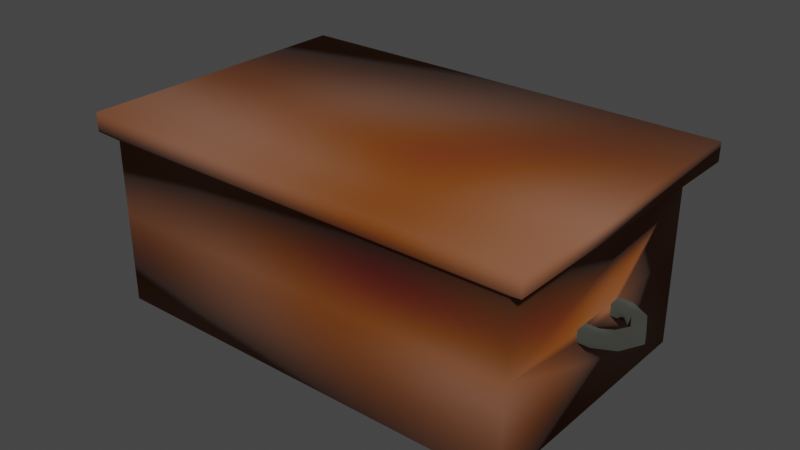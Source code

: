 # Source: chest2.blend  (saved by Blender 2.82.7; exported with 4.5.12 LTS)
import bpy
from mathutils import Matrix  # noqa: F401  (used for matrix-valued properties, if any)

bpy.ops.wm.read_factory_settings(use_empty=True)
scene = bpy.context.scene
scene.name = 'Scene'

# ---- collections
col_collection = bpy.data.collections.new('Collection'); scene.collection.children.link(col_collection)

# ---- materials (node trees are filled in below, after node groups)
mat_material = bpy.data.materials.new('Material')
mat_material.use_transparent_shadow = False
mat_material_001 = bpy.data.materials.new('Material.001')
mat_material_001.use_transparent_shadow = False

# ---- material node trees
mat_material.use_nodes = True; mat_material.node_tree.nodes.clear()
_N = mat_material.node_tree.nodes; _L = mat_material.node_tree.links
n0 = _N.new('ShaderNodeOutputMaterial'); n0.name = 'Material Output'; n0.location = (300, 300)
n1 = _N.new('ShaderNodeBsdfPrincipled'); n1.name = 'Principled BSDF'; n1.location = (10, 300)
n1.distribution = 'GGX'
n1.subsurface_method = 'BURLEY'
n1.inputs[2].default_value = 1.0
n1.inputs[3].default_value = 1.45
n1.inputs[27].default_value = (0.0, 0.0, 0.0, 1.0)
n1.inputs[28].default_value = 1.0
n2 = _N.new('ShaderNodeMix'); n2.name = 'Mix'; n2.location = (-352, 163)
n2.data_type = 'RGBA'
n2.inputs[0].default_value = 0.975
n2.inputs[7].default_value = (0.2159, 0.07036, 0.02519, 1.0)
n3 = _N.new('ShaderNodeTexNoise'); n3.name = 'Musgrave Texture'; n3.location = (-538, 150)
n3.width = 150
n3.normalize = False
n3.inputs[2].default_value = 2.2
n3.inputs[3].default_value = 2.1
n3.inputs[4].default_value = 1.0
n3.inputs[5].default_value = 1.0
_L.new(n1.outputs[0], n0.inputs[0])
_L.new(n3.outputs[0], n2.inputs[6])
_L.new(n2.outputs[2], n1.inputs[0])
n0.is_active_output = True
mat_material_001.use_nodes = True; mat_material_001.node_tree.nodes.clear()
_N = mat_material_001.node_tree.nodes; _L = mat_material_001.node_tree.links
n0 = _N.new('ShaderNodeOutputMaterial'); n0.name = 'Material Output'; n0.location = (300, 300)
n1 = _N.new('ShaderNodeBsdfPrincipled'); n1.name = 'Principled BSDF'; n1.location = (10, 300)
n1.distribution = 'GGX'
n1.subsurface_method = 'BURLEY'
n1.inputs[0].default_value = (0.1597, 0.1686, 0.1466, 1.0)
n1.inputs[1].default_value = 1.0
n1.inputs[2].default_value = 1.0
n1.inputs[3].default_value = 1.45
n1.inputs[27].default_value = (0.0, 0.0, 0.0, 1.0)
n1.inputs[28].default_value = 1.0
_L.new(n1.outputs[0], n0.inputs[0])
n0.is_active_output = True

# ---- world
world_world = bpy.data.worlds.new('World'); scene.world = world_world
world_world.use_nodes = True; world_world.node_tree.nodes.clear()
_N = world_world.node_tree.nodes; _L = world_world.node_tree.links
n0 = _N.new('ShaderNodeOutputWorld'); n0.name = 'World Output'; n0.location = (300, 300)
n1 = _N.new('ShaderNodeBackground'); n1.name = 'Background'; n1.location = (10, 300)
n1.inputs[0].default_value = (0.05088, 0.05088, 0.05088, 1.0)
_L.new(n1.outputs[0], n0.inputs[0])
n0.is_active_output = True
world_world.color = (0.05088, 0.05088, 0.05088)
world_world.use_sun_shadow = False
world_world.sun_shadow_jitter_overblur = 0.0

# ---- meshes
me_plane = bpy.data.meshes.new('Plane')
me_plane.from_pydata([(-1.19, -1.0, -0.173), (1.169, -1.0, -0.173), (-1.278, 1.007, -0.485), (1.257, 1.007, -0.485), (-1.19, -1.0, 2.508), (1.169, -1.0, 2.508), (-1.278, 1.007, 2.608), (1.257, 1.007, 2.608), (-1.278, 0.8121, -0.485), (1.257, 0.8121, -0.485), (-1.278, 0.8121, 2.608), (1.257, 0.8121, 2.608), (-1.19, 0.7309, -0.173), (-1.19, 0.7309, 2.508), (1.169, 0.7309, -0.173), (1.169, 0.7309, 2.508), (1.169, -0.05046, -0.173), (1.169, -0.1698, 1.491), (1.169, -0.05046, 1.491), (1.169, -0.05046, 0.8207), (1.169, -0.1698, 0.8207), (1.169, -0.05046, 0.9547), (1.238, -0.1698, 0.9547), (1.238, -0.1698, 1.491), (1.169, -0.05046, 1.357), (1.169, -0.1698, 1.357), (1.238, -0.05046, 1.491), (1.238, -0.05046, 1.357), (1.169, -0.1698, 0.9547), (1.238, -0.1698, 0.8207), (1.238, -0.05046, 0.8207), (1.238, -0.05046, 0.9547), (1.238, -0.1698, 1.357), (1.343, -0.05046, 0.9345), (1.343, -0.1698, 0.9345), (1.293, -0.1698, 1.029), (1.343, -0.05046, 1.392), (1.343, -0.1698, 1.392), (1.293, -0.05046, 1.297), (1.293, -0.1698, 1.297), (1.293, -0.05046, 1.029), (1.343, -0.05046, 0.9345), (1.343, -0.1698, 0.9345), (1.293, -0.1698, 1.029), (1.343, -0.05046, 1.392), (1.343, -0.1698, 1.392), (1.293, -0.05046, 1.297), (1.293, -0.1698, 1.297), (1.293, -0.05046, 1.029), (1.343, -0.05046, 0.9345), (1.343, -0.1698, 0.9345), (1.293, -0.1698, 1.029), (1.343, -0.05046, 1.392), (1.343, -0.1698, 1.392), (1.293, -0.05046, 1.297), (1.293, -0.1698, 1.297), (1.293, -0.05046, 1.029), (1.404, -0.05046, 1.162), (1.404, -0.1698, 1.162), (1.333, -0.1698, 1.162), (1.333, -0.05046, 1.162), (-1.19, -0.169, 0.81), (-1.19, -0.0499, 0.81), (-1.19, -0.0499, 1.48), (-1.19, -0.169, 1.48), (-1.19, -0.0499, 1.346), (-1.249, -0.1698, 1.346), (-1.249, -0.1698, 0.81), (-1.19, -0.0499, 0.9441), (-1.19, -0.169, 0.9441), (-1.249, -0.05046, 0.81), (-1.249, -0.05046, 0.944), (-1.19, -0.169, 1.346), (-1.249, -0.1698, 1.48), (-1.249, -0.05046, 1.48), (-1.249, -0.05046, 1.346), (-1.249, -0.1698, 0.944), (-1.354, -0.05046, 1.366), (-1.354, -0.1698, 1.366), (-1.304, -0.1698, 1.272), (-1.354, -0.05046, 0.9087), (-1.354, -0.1698, 0.9087), (-1.304, -0.05046, 1.004), (-1.304, -0.1698, 1.004), (-1.304, -0.05046, 1.272), (-1.19, -0.6572, 0.2655), (1.169, -0.04854, 2.508), (-1.354, -0.05046, 1.366), (-1.354, -0.1698, 1.366), (-1.304, -0.1698, 1.272), (-1.354, -0.05046, 0.9087), (-1.354, -0.1698, 0.9087), (-1.304, -0.05046, 1.004), (-1.304, -0.1698, 1.004), (-1.304, -0.05046, 1.272), (-1.414, -0.05046, 1.139), (-1.414, -0.1698, 1.139), (-1.344, -0.1698, 1.139), (-1.344, -0.05046, 1.139), (-1.19, -0.0499, -0.173), (-1.19, -0.0499, 2.508), (-1.19, -0.6534, 2.27), (0.0375, 0.7309, -0.173), (-0.08042, 0.7309, -0.173), (0.0375, 0.5492, -0.173), (-0.08042, 0.5492, -0.173), (0.0375, 0.4543, -0.173), (-0.08042, 0.4543, -0.173), (-0.02146, 0.5492, -0.173), (-0.001806, 0.3328, -0.173), (-0.04111, 0.3328, -0.173), (-0.001806, 0.4543, -0.173), (-0.04111, 0.4543, -0.173), (-0.02146, 0.5492, 0.08352), (0.0375, 0.4543, 0.08352), (-0.08042, 0.4543, 0.08352), (-0.04111, 0.4543, 0.08352), (-0.001806, 0.3328, 0.08352), (-0.04111, 0.3328, 0.08352), (-0.001806, 0.4543, 0.08352)], [], [(8, 2, 3, 9), (10, 11, 7, 6), (100, 101, 85, 0, 4), (3, 2, 6, 7), (0, 1, 5, 4), (9, 3, 7, 11), (14, 9, 11, 15), (2, 8, 10, 6), (13, 15, 11, 10), (12, 8, 9, 14, 102, 103), (106, 104, 102, 14, 16, 1, 0, 99, 12, 103, 105, 107, 110, 109), (8, 12, 13, 10), (18, 17, 23, 26), (28, 20, 29, 22), (20, 19, 30, 29), (26, 23, 37, 36), (23, 32, 39, 37), (25, 24, 27, 32), (24, 18, 26, 27), (17, 25, 32, 23), (21, 28, 22, 31), (19, 21, 31, 30), (33, 40, 48, 41), (40, 35, 43, 48), (32, 27, 38, 39), (29, 30, 33, 34), (30, 31, 40, 33), (27, 26, 36, 38), (31, 22, 35, 40), (22, 29, 34, 35), (44, 45, 53, 52), (45, 47, 55, 53), (38, 36, 44, 46), (35, 34, 42, 43), (39, 38, 46, 47), (37, 39, 47, 45), (36, 37, 45, 44), (34, 33, 41, 42), (50, 49, 57, 58), (55, 54, 60, 59), (42, 41, 49, 50), (48, 43, 51, 56), (41, 48, 56, 49), (46, 44, 52, 54), (43, 42, 50, 51), (47, 46, 54, 55), (60, 59, 58, 57), (56, 51, 59, 60), (49, 56, 60, 57), (51, 50, 58, 59), (62, 61, 67, 70), (53, 55, 59, 58), (52, 53, 58, 57), (54, 52, 57, 60), (72, 64, 73, 66), (64, 63, 74, 73), (70, 67, 81, 80), (67, 76, 83, 81), (69, 68, 71, 76), (68, 62, 70, 71), (61, 69, 76, 67), (65, 72, 66, 75), (63, 65, 75, 74), (12, 99, 62, 68, 69, 72, 65, 63, 100, 13), (76, 71, 82, 83), (73, 74, 77, 78), (74, 75, 84, 77), (71, 70, 80, 82), (75, 66, 79, 84), (66, 73, 78, 79), (88, 87, 95, 96), (93, 92, 98, 97), (94, 89, 97, 98), (87, 94, 98, 95), (89, 88, 96, 97), (91, 93, 97, 96), (90, 91, 96, 95), (92, 90, 95, 98), (24, 25, 28, 21, 19, 16, 14, 15, 86, 18), (64, 63, 65, 72), (61, 62, 99, 0, 85, 101, 100, 63, 64, 72, 69), (18, 86, 5, 1, 16, 19, 20, 28, 25, 17), (69, 68, 62, 61), (112, 107, 115, 116), (107, 112, 110), (104, 108, 105, 103, 102), (111, 106, 109), (106, 108, 104), (108, 107, 105), (109, 110, 118, 117), (115, 113, 114, 119, 116), (116, 119, 117, 118), (108, 106, 114, 113), (110, 112, 116, 118), (106, 111, 119, 114), (107, 108, 113, 115), (111, 109, 117, 119), (5, 86, 15, 13, 100, 4)])
me_plane.polygons.foreach_set('use_smooth', [True] * 98)
me_plane.polygons.foreach_set('material_index', [0, 0, 0, 0, 0, 0, 0, 0, 0, 0, 0, 0, 1, 1, 1, 1, 1, 1, 1, 1, 1, 1, 1, 0, 1, 1, 1, 1, 1, 1, 0, 0, 1, 0, 0, 0, 0, 0, 1, 1, 0, 0, 1, 1, 0, 0, 0, 1, 1, 1, 1, 1, 1, 1, 1, 1, 1, 1, 1, 1, 1, 1, 1, 0, 1, 1, 1, 1, 1, 1, 1, 1, 1, 1, 1, 1, 1, 1, 0, 0, 0, 0, 0, 1, 1, 0, 1, 1, 1, 1, 1, 1, 1, 1, 1, 1, 1, 0])
_uv = me_plane.uv_layers.new(name='UVMap')
_uv.uv.foreach_set('vector', [0.0, 0.5, 0.0, 1.0, 1.0, 1.0, 1.0, 0.5, 0.0, 0.5, 1.0, 0.5, 1.0, 1.0, 0.0, 1.0, 0.0, 0.1875, 0.0, 0.06769, 0.0, 0.06607, 0.0, 0.0, 0.0, 0.0, 1.0, 1.0, 0.0, 1.0, 0.0, 1.0, 1.0, 1.0, 0.0, 0.0, 1.0, 0.0, 1.0, 0.0, 0.0, 0.0, 1.0, 0.5, 1.0, 1.0, 1.0, 1.0, 1.0, 0.5, 1.0, 0.25, 1.0, 0.5, 1.0, 0.5, 1.0, 0.25, 0.0, 1.0, 0.0, 0.5, 0.0, 0.5, 0.0, 1.0, 0.0, 0.25, 1.0, 0.25, 1.0, 0.5, 0.0, 0.5, 0.0, 0.25, 0.0, 0.5, 1.0, 0.5, 1.0, 0.25, 0.5, 0.25, 0.25, 0.25, 0.5, 0.205, 0.5, 0.2188, 0.5, 0.25, 1.0, 0.25, 1.0, 0.1875, 1.0, 0.0, 0.0, 0.0, 0.0, 0.1875, 0.0, 0.25, 0.25, 0.25, 0.25, 0.2188, 0.25, 0.205, 0.3333, 0.1875, 0.4167, 0.1875, 0.0, 0.5, 0.0, 0.25, 0.0, 0.25, 0.0, 0.5, 1.0, 0.1875, 1.0, 0.125, 1.0, 0.125, 1.0, 0.1875, 1.0, 0.125, 1.0, 0.125, 1.0, 0.125, 1.0, 0.125, 1.0, 0.125, 1.0, 0.1875, 1.0, 0.1875, 1.0, 0.125, 1.0, 0.1875, 1.0, 0.125, 1.0, 0.125, 1.0, 0.1875, 1.0, 0.125, 1.0, 0.125, 1.0, 0.125, 1.0, 0.125, 1.0, 0.125, 1.0, 0.1875, 1.0, 0.1875, 1.0, 0.125, 1.0, 0.1875, 1.0, 0.1875, 1.0, 0.1875, 1.0, 0.1875, 1.0, 0.125, 1.0, 0.125, 1.0, 0.125, 1.0, 0.125, 1.0, 0.1875, 1.0, 0.125, 1.0, 0.125, 1.0, 0.1875, 1.0, 0.1875, 1.0, 0.1875, 1.0, 0.1875, 1.0, 0.1875, 1.0, 0.1875, 1.0, 0.1875, 1.0, 0.1875, 1.0, 0.1875, 1.0, 0.1875, 1.0, 0.125, 1.0, 0.125, 1.0, 0.1875, 1.0, 0.125, 1.0, 0.1875, 1.0, 0.1875, 1.0, 0.125, 1.0, 0.125, 1.0, 0.1875, 1.0, 0.1875, 1.0, 0.125, 1.0, 0.1875, 1.0, 0.1875, 1.0, 0.1875, 1.0, 0.1875, 1.0, 0.1875, 1.0, 0.1875, 1.0, 0.1875, 1.0, 0.1875, 1.0, 0.1875, 1.0, 0.125, 1.0, 0.125, 1.0, 0.1875, 1.0, 0.125, 1.0, 0.125, 1.0, 0.125, 1.0, 0.125, 1.0, 0.1875, 1.0, 0.125, 1.0, 0.125, 1.0, 0.1875, 1.0, 0.125, 1.0, 0.125, 1.0, 0.125, 1.0, 0.125, 1.0, 0.1875, 1.0, 0.1875, 1.0, 0.1875, 1.0, 0.1875, 1.0, 0.125, 1.0, 0.125, 1.0, 0.125, 1.0, 0.125, 1.0, 0.125, 1.0, 0.1875, 1.0, 0.1875, 1.0, 0.125, 1.0, 0.125, 1.0, 0.125, 1.0, 0.125, 1.0, 0.125, 1.0, 0.1875, 1.0, 0.125, 1.0, 0.125, 1.0, 0.1875, 1.0, 0.125, 1.0, 0.1875, 1.0, 0.1875, 1.0, 0.125, 1.0, 0.125, 1.0, 0.1875, 1.0, 0.1875, 1.0, 0.125, 1.0, 0.125, 1.0, 0.1875, 1.0, 0.1875, 1.0, 0.125, 1.0, 0.125, 1.0, 0.1875, 1.0, 0.1875, 1.0, 0.125, 1.0, 0.1875, 1.0, 0.125, 1.0, 0.125, 1.0, 0.1875, 1.0, 0.1875, 1.0, 0.1875, 1.0, 0.1875, 1.0, 0.1875, 1.0, 0.1875, 1.0, 0.1875, 1.0, 0.1875, 1.0, 0.1875, 1.0, 0.125, 1.0, 0.125, 1.0, 0.125, 1.0, 0.125, 1.0, 0.125, 1.0, 0.1875, 1.0, 0.1875, 1.0, 0.125, 1.0, 0.1875, 1.0, 0.125, 1.0, 0.125, 1.0, 0.1875, 1.0, 0.1875, 1.0, 0.125, 1.0, 0.125, 1.0, 0.1875, 1.0, 0.1875, 1.0, 0.1875, 1.0, 0.1875, 1.0, 0.1875, 1.0, 0.125, 1.0, 0.125, 1.0, 0.125, 1.0, 0.125, 1.0, 0.1875, 1.0, 0.125, 1.0, 0.125, 1.0, 0.1875, 1.0, 0.125, 1.0, 0.125, 1.0, 0.125, 1.0, 0.125, 1.0, 0.1875, 1.0, 0.125, 1.0, 0.125, 1.0, 0.1875, 1.0, 0.1875, 1.0, 0.1875, 1.0, 0.1875, 1.0, 0.1875, 1.0, 0.125, 1.0, 0.125, 1.0, 0.125, 1.0, 0.125, 1.0, 0.125, 1.0, 0.1875, 1.0, 0.1875, 1.0, 0.125, 1.0, 0.1875, 1.0, 0.125, 1.0, 0.125, 1.0, 0.1875, 1.0, 0.125, 1.0, 0.125, 1.0, 0.125, 1.0, 0.125, 1.0, 0.125, 1.0, 0.1875, 1.0, 0.1875, 1.0, 0.125, 1.0, 0.1875, 1.0, 0.1875, 1.0, 0.1875, 1.0, 0.1875, 1.0, 0.125, 1.0, 0.125, 1.0, 0.125, 1.0, 0.125, 1.0, 0.1875, 1.0, 0.125, 1.0, 0.125, 1.0, 0.1875, 1.0, 0.1875, 1.0, 0.1875, 1.0, 0.1875, 1.0, 0.1875, 0.0, 0.25, 0.0, 0.1875, 0.0, 0.1875, 0.0, 0.1875, 0.0, 0.125, 0.0, 0.125, 0.0, 0.1875, 0.0, 0.1875, 0.0, 0.1875, 0.0, 0.25, 1.0, 0.125, 1.0, 0.1875, 1.0, 0.1875, 1.0, 0.125, 1.0, 0.125, 1.0, 0.1875, 1.0, 0.1875, 1.0, 0.125, 1.0, 0.1875, 1.0, 0.1875, 1.0, 0.1875, 1.0, 0.1875, 1.0, 0.1875, 1.0, 0.1875, 1.0, 0.1875, 1.0, 0.1875, 1.0, 0.1875, 1.0, 0.125, 1.0, 0.125, 1.0, 0.1875, 1.0, 0.125, 1.0, 0.125, 1.0, 0.125, 1.0, 0.125, 1.0, 0.125, 1.0, 0.1875, 1.0, 0.1875, 1.0, 0.125, 1.0, 0.125, 1.0, 0.1875, 1.0, 0.1875, 1.0, 0.125, 1.0, 0.1875, 1.0, 0.125, 1.0, 0.125, 1.0, 0.1875, 1.0, 0.1875, 1.0, 0.1875, 1.0, 0.1875, 1.0, 0.1875, 1.0, 0.125, 1.0, 0.125, 1.0, 0.125, 1.0, 0.125, 1.0, 0.125, 1.0, 0.125, 1.0, 0.125, 1.0, 0.125, 1.0, 0.1875, 1.0, 0.125, 1.0, 0.125, 1.0, 0.1875, 1.0, 0.1875, 1.0, 0.1875, 1.0, 0.1875, 1.0, 0.1875, 1.0, 0.1875, 1.0, 0.125, 1.0, 0.125, 1.0, 0.1875, 1.0, 0.1875, 1.0, 0.1875, 1.0, 0.25, 1.0, 0.25, 1.0, 0.1418, 1.0, 0.1875, 0.0, 0.125, 0.0, 0.1875, 0.0, 0.1875, 0.0, 0.125, 0.0, 0.125, 0.0, 0.1875, 0.0, 0.1875, 0.0, 0.0, 0.0, 0.06607, 0.0, 0.06769, 0.0, 0.1875, 0.0, 0.1875, 0.0, 0.125, 0.0, 0.125, 0.0, 0.125, 1.0, 0.1875, 1.0, 0.1418, 1.0, 0.0, 1.0, 0.0, 1.0, 0.1875, 1.0, 0.1875, 1.0, 0.125, 1.0, 0.125, 1.0, 0.125, 1.0, 0.125, 0.0, 0.125, 0.0, 0.1875, 0.0, 0.1875, 0.0, 0.125, 0.3333, 0.205, 0.25, 0.205, 0.25, 0.205, 0.3333, 0.205, 0.25, 0.205, 0.3333, 0.205, 0.3333, 0.1875, 0.5, 0.2188, 0.375, 0.2188, 0.25, 0.2188, 0.25, 0.25, 0.5, 0.25, 0.4167, 0.205, 0.5, 0.205, 0.4167, 0.1875, 0.5, 0.205, 0.375, 0.2188, 0.5, 0.2188, 0.375, 0.2188, 0.25, 0.205, 0.25, 0.2188, 0.4167, 0.1875, 0.3333, 0.1875, 0.3333, 0.1875, 0.4167, 0.1875, 0.25, 0.205, 0.375, 0.2188, 0.5, 0.205, 0.4167, 0.205, 0.3333, 0.205, 0.3333, 0.205, 0.4167, 0.205, 0.4167, 0.1875, 0.3333, 0.1875, 0.375, 0.2188, 0.5, 0.205, 0.5, 0.205, 0.375, 0.2188, 0.3333, 0.1875, 0.3333, 0.205, 0.3333, 0.205, 0.3333, 0.1875, 0.5, 0.205, 0.4167, 0.205, 0.4167, 0.205, 0.5, 0.205, 0.25, 0.205, 0.375, 0.2188, 0.375, 0.2188, 0.25, 0.205, 0.4167, 0.205, 0.4167, 0.1875, 0.4167, 0.1875, 0.4167, 0.205, 1.0, 0.0, 1.0, 0.1418, 1.0, 0.25, 0.0, 0.25, 0.0, 0.1875, 0.0, 0.0])
me_plane.materials.append(mat_material)
me_plane.materials.append(mat_material_001)
me_plane.use_remesh_preserve_volume = False
me_plane.use_remesh_preserve_attributes = False
me_plane.use_mirror_vertex_groups = False
me_plane.update()

# ---- objects
ob_chest = bpy.data.objects.new('Chest', me_plane)

# ---- transforms, parenting, visibility, modifiers, constraints
ob_chest.location = (0.0, 0.0, 1.104)
ob_chest.rotation_euler = (1.571, -0.0, 0.0)
ob_chest.scale = (2.077, 1.094, 1.094)
ob_chest.lineart.crease_threshold = 0.0

# ---- collection membership
col_collection.objects.link(ob_chest)

# ---- scene / render settings (as saved in the file)
scene.frame_start = 1; scene.frame_end = 250; scene.frame_set(2)
scene.render.engine = 'BLENDER_EEVEE_NEXT'
scene.cycles.use_denoising = False
scene.cycles.samples = 128
scene.cycles.sampling_pattern = 'TABULATED_SOBOL'
scene.cycles.use_adaptive_sampling = False
scene.cycles.use_light_tree = False
scene.view_settings.view_transform = 'Filmic'
bpy.context.view_layer.update()

# ---- added for rendering (the .blend has no active camera and no usable light): camera, sun
cam_auto = bpy.data.cameras.new('AutoCamera')
cam_auto.lens = 50.0
cam_auto.sensor_width = 36.0
cam_auto.clip_end = 1000.0
ob_auto_camera = bpy.data.objects.new('AutoCamera', cam_auto)
scene.collection.objects.link(ob_auto_camera)
ob_auto_camera.location = (6.56441, -9.052, 6.36842)
ob_auto_camera.rotation_euler = (1.09748, -7.21219e-08, 0.694738)
scene.camera = ob_auto_camera
light_auto_sun = bpy.data.lights.new('AutoSun', 'SUN')
light_auto_sun.energy = 3.0
light_auto_sun.angle = 0.0523599
ob_auto_sun = bpy.data.objects.new('AutoSun', light_auto_sun)
scene.collection.objects.link(ob_auto_sun)
ob_auto_sun.rotation_euler = (0.872665, 0.174533, 0.523599)
bpy.context.view_layer.update()
